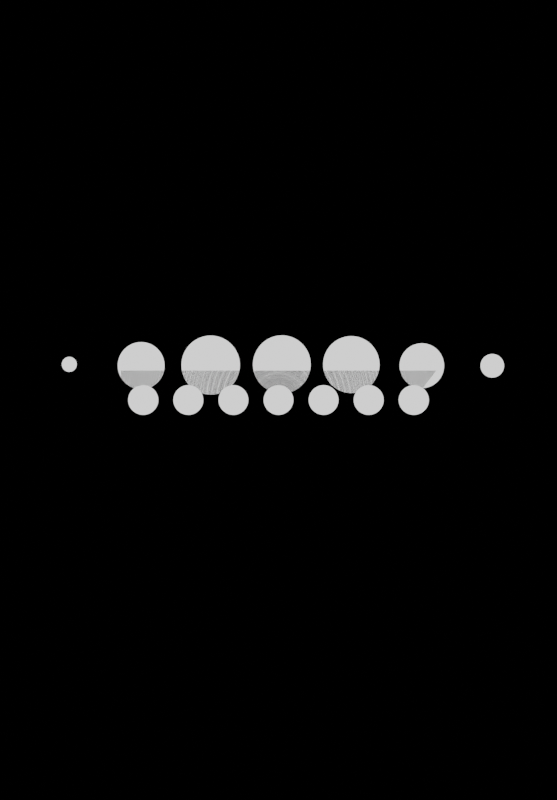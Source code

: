 # Source: untitled2.blend  (saved by Blender 3.0.0; exported with 4.5.12 LTS)
import bpy
from mathutils import Matrix  # noqa: F401  (used for matrix-valued properties, if any)

bpy.ops.wm.read_factory_settings(use_empty=True)
scene = bpy.context.scene
scene.name = 'Scene'

# ---- collections
col_collection = bpy.data.collections.new('Collection'); scene.collection.children.link(col_collection)

# ---- materials (node trees are filled in below, after node groups)
mat_material_001 = bpy.data.materials.new('Material.001')
mat_material_001.use_transparent_shadow = False
mat_material_002 = bpy.data.materials.new('Material.002')
mat_material_002.surface_render_method = 'BLENDED'
mat_material_002.blend_method = 'BLEND'
mat_material_002.use_transparent_shadow = False
mat_material_003 = bpy.data.materials.new('Material.003')
mat_material_003.alpha_threshold = 0.0
mat_material_003.use_transparent_shadow = False
mat_material_003.line_color = (0.0, 0.0, 0.0, 1.0)
mat_material_004 = bpy.data.materials.new('Material.004')
mat_material_004.use_transparent_shadow = False

# ---- material node trees
mat_material_001.use_nodes = True; mat_material_001.node_tree.nodes.clear()
_N = mat_material_001.node_tree.nodes; _L = mat_material_001.node_tree.links
n0 = _N.new('ShaderNodeOutputMaterial'); n0.name = 'Material Output'; n0.location = (512, 300)
n1 = _N.new('ShaderNodeBsdfPrincipled'); n1.name = 'Principled BSDF'; n1.location = (936, 267)
n1.distribution = 'GGX'
n1.subsurface_method = 'BURLEY'
n1.inputs[3].default_value = 1.45
n1.inputs[27].default_value = (0.0, 0.0, 0.0, 1.0)
n1.inputs[28].default_value = 1.0
n2 = _N.new('ShaderNodeWireframe'); n2.name = 'Wireframe'; n2.location = (-642, 307)
n3 = _N.new('ShaderNodeMixShader'); n3.name = 'Mix Shader'; n3.location = (24, 321)
n3.inputs[0].default_value = 0.25
n4 = _N.new('ShaderNodeEmission'); n4.name = 'Emission'; n4.location = (-318, 321)
n5 = _N.new('ShaderNodeEmission'); n5.name = 'Emission.001'; n5.location = (-163, 277)
n6 = _N.new('ShaderNodeMix'); n6.name = 'Mix.002'; n6.location = (-468, -18)
n6.data_type = 'RGBA'
n6.blend_type = 'DODGE'
n6.inputs[0].default_value = 1.0
n7 = _N.new('ShaderNodeMapping'); n7.name = 'Mapping'; n7.location = (-1399, 76)
n7.width = 240
n7.inputs[1].default_value = (0.84, 0.48, 0.37)
n7.inputs[2].default_value = (-0.07941, -0.02688, -0.02635)
n7.inputs[3].default_value = (0.73, 0.78, 1.0)
n8 = _N.new('ShaderNodeTexCoord'); n8.name = 'Texture Coordinate'; n8.location = (-1609, 59)
n8.width = 123
n9 = _N.new('ShaderNodeMix'); n9.name = 'Mix.001'; n9.location = (-766, 10)
n9.data_type = 'RGBA'
n9.blend_type = 'BURN'
n9.inputs[0].default_value = 0.9158
n9.inputs[7].default_value = (0.0, 0.0, 0.0, 1.0)
n10 = _N.new('ShaderNodeMapping'); n10.name = 'Mapping.001'; n10.location = (-1401, -339)
n10.width = 240
n10.inputs[1].default_value = (0.84, 0.53, 0.37)
n10.inputs[2].default_value = (-0.07941, -0.02688, 4.229)
n10.inputs[3].default_value = (0.73, 0.78, 1.0)
n11 = _N.new('ShaderNodeTexCoord'); n11.name = 'Texture Coordinate.001'; n11.location = (-1611, -356)
n11.width = 123
n12 = _N.new('ShaderNodeMix'); n12.name = 'Mix.004'; n12.location = (-768, -405)
n12.data_type = 'RGBA'
n12.blend_type = 'BURN'
n12.inputs[0].default_value = 0.9158
n12.inputs[7].default_value = (0.0, 0.0, 0.0, 1.0)
n13 = _N.new('ShaderNodeTexWave'); n13.name = 'Wave Texture'; n13.location = (-1062, 82)
n13.wave_type = 'RINGS'
n13.rings_direction = 'SPHERICAL'
n13.wave_profile = 'TRI'
n13.inputs[1].default_value = 10.0
n14 = _N.new('ShaderNodeMix'); n14.name = 'Mix.005'; n14.location = (-213, 5)
n14.data_type = 'RGBA'
n14.blend_type = 'ADD'
n14.inputs[0].default_value = 1.0
n15 = _N.new('ShaderNodeEmission'); n15.name = 'Emission Viewer'; n15.location = (512, 340)
n15.label = 'Viewer'
n15.hide = True
n16 = _N.new('ShaderNodeMix'); n16.name = 'Mix.003'; n16.location = (-470, -433)
n16.data_type = 'RGBA'
n16.blend_type = 'DODGE'
n16.inputs[0].default_value = 1.0
n17 = _N.new('ShaderNodeTexWave'); n17.name = 'Wave Texture.001'; n17.location = (-1030, -344)
n17.wave_type = 'RINGS'
n17.rings_direction = 'SPHERICAL'
n17.wave_profile = 'TRI'
n17.inputs[1].default_value = 10.0
n18 = _N.new('ShaderNodeMix'); n18.name = 'Mix'; n18.location = (267, 126)
n18.data_type = 'RGBA'
n18.blend_type = 'ADD'
n18.inputs[0].default_value = 1.0
n19 = _N.new('ShaderNodeValue'); n19.name = 'Value'; n19.location = (-1951, -313)
n19.outputs[0].default_value = 48.65
_L.new(n4.outputs[0], n3.inputs[1])
_L.new(n5.outputs[0], n3.inputs[2])
_L.new(n2.outputs[0], n18.inputs[6])
_L.new(n7.outputs[0], n13.inputs[0])
_L.new(n9.outputs[2], n6.inputs[6])
_L.new(n6.outputs[2], n14.inputs[6])
_L.new(n13.outputs[0], n9.inputs[6])
_L.new(n8.outputs[3], n7.inputs[0])
_L.new(n10.outputs[0], n17.inputs[0])
_L.new(n12.outputs[2], n16.inputs[6])
_L.new(n17.outputs[0], n12.inputs[6])
_L.new(n11.outputs[3], n10.inputs[0])
_L.new(n14.outputs[2], n18.inputs[7])
_L.new(n16.outputs[2], n14.inputs[7])
_L.new(n15.outputs[0], n0.inputs[0])
_L.new(n18.outputs[2], n15.inputs[0])
_L.new(n19.outputs[0], n17.inputs[6])
_L.new(n19.outputs[0], n13.inputs[6])
n0.is_active_output = True
mat_material_002.use_nodes = True; mat_material_002.node_tree.nodes.clear()
_N = mat_material_002.node_tree.nodes; _L = mat_material_002.node_tree.links
n0 = _N.new('ShaderNodeBsdfTransparent'); n0.name = 'Transparent BSDF'; n0.location = (400, 1)
n1 = _N.new('ShaderNodeOutputMaterial'); n1.name = 'Material Output'; n1.location = (812, 83)
n2 = _N.new('ShaderNodeBsdfPrincipled'); n2.name = 'Principled BSDF'; n2.location = (10, 300)
n2.distribution = 'GGX'
n2.subsurface_method = 'BURLEY'
n2.inputs[3].default_value = 1.45
n2.inputs[27].default_value = (0.0, 0.0, 0.0, 1.0)
n2.inputs[28].default_value = 1.0
_L.new(n0.outputs[0], n1.inputs[0])
n1.is_active_output = True
mat_material_003.use_nodes = True; mat_material_003.node_tree.nodes.clear()
_N = mat_material_003.node_tree.nodes; _L = mat_material_003.node_tree.links
n0 = _N.new('ShaderNodeOutputMaterial'); n0.name = 'Material Output'; n0.location = (300, 300)
n1 = _N.new('ShaderNodeEmission'); n1.name = 'Emission'; n1.location = (-220, 275)
n2 = _N.new('ShaderNodeBsdfPrincipled'); n2.name = 'Principled BSDF'; n2.location = (-1222, 319)
n2.distribution = 'GGX'
n2.subsurface_method = 'BURLEY'
n2.inputs[2].default_value = 0.4
n2.inputs[3].default_value = 1.45
n2.inputs[27].default_value = (0.0, 0.0, 0.0, 1.0)
n2.inputs[28].default_value = 1.0
_L.new(n1.outputs[0], n0.inputs[0])
n0.is_active_output = True
mat_material_004.use_nodes = True; mat_material_004.node_tree.nodes.clear()
_N = mat_material_004.node_tree.nodes; _L = mat_material_004.node_tree.links
n0 = _N.new('ShaderNodeOutputMaterial'); n0.name = 'Material Output'; n0.location = (1590, 300)
n1 = _N.new('ShaderNodeMix'); n1.name = 'Mix'; n1.location = (3454, -5848)
n1.data_type = 'RGBA'
n2 = _N.new('ShaderNodeMix'); n2.name = 'Mix.003'; n2.location = (466, 260)
n2.data_type = 'RGBA'
n2.blend_type = 'DODGE'
n2.inputs[0].default_value = 1.0
n2.inputs[7].default_value = (1.0, 1.0, 1.0, 1.0)
n3 = _N.new('ShaderNodeMix'); n3.name = 'Mix.002'; n3.location = (178, 284)
n3.data_type = 'RGBA'
n3.blend_type = 'BURN'
n3.inputs[7].default_value = (0.0, 0.0, 0.0, 1.0)
n4 = _N.new('ShaderNodeTexCoord'); n4.name = 'Texture Coordinate.002'; n4.location = (-1109, 1429)
n5 = _N.new('ShaderNodeSeparateXYZ'); n5.name = 'Separate XYZ.001'; n5.location = (-775, 1401)
n6 = _N.new('ShaderNodeMath'); n6.name = 'Math.001'; n6.location = (-280, 1417)
n6.operation = 'TANGENT'
n6.inputs[1].default_value = 1.0
n6.inputs[2].default_value = 0.0
n7 = _N.new('ShaderNodeMapping'); n7.name = 'Mapping.002'; n7.location = (-500, 1434)
n7.inputs[3].default_value = (-1.7, 1.0, 1.0)
n8 = _N.new('ShaderNodeMix'); n8.name = 'Mix.004'; n8.location = (183, 1140)
n8.data_type = 'RGBA'
n8.blend_type = 'MULTIPLY'
n8.clamp_result = True
n8.inputs[0].default_value = 1.0
n9 = _N.new('ShaderNodeMapping'); n9.name = 'Mapping.001'; n9.location = (-337, 1210)
n9.inputs[3].default_value = (-2.2, 1.0, 1.0)
n10 = _N.new('ShaderNodeMath'); n10.name = 'Math'; n10.location = (-84, 1115)
n10.operation = 'TANGENT'
n10.inputs[1].default_value = 1.0
n10.inputs[2].default_value = 0.0
n11 = _N.new('ShaderNodeTexWave'); n11.name = 'Wave Texture'; n11.location = (-696, 583)
n11.wave_type = 'RINGS'
n11.bands_direction = 'Z'
n11.inputs[1].default_value = -0.05
n12 = _N.new('ShaderNodeEmission'); n12.name = 'Emission'; n12.location = (1145, 242)
n13 = _N.new('ShaderNodeSeparateXYZ'); n13.name = 'Separate XYZ'; n13.location = (-960, 665)
n14 = _N.new('ShaderNodeInvert'); n14.name = 'Invert.001'; n14.location = (705, 262)
n15 = _N.new('ShaderNodeTexVoronoi'); n15.name = 'Voronoi Texture'; n15.location = (-585, 143)
n15.inputs[2].default_value = 7.06
n15.inputs[8].default_value = 0.02833
n16 = _N.new('ShaderNodeTexCoord'); n16.name = 'Texture Coordinate'; n16.location = (-1085, 146)
n17 = _N.new('ShaderNodeValToRGB'); n17.name = 'ColorRamp.001'; n17.location = (-365, 182)
n17.color_ramp.interpolation = 'B_SPLINE'
while len(n17.color_ramp.elements) > 1: n17.color_ramp.elements.remove(n17.color_ramp.elements[-1])
n17.color_ramp.elements[0].position = 0.08636; n17.color_ramp.elements[0].color = (0.0, 0.0, 0.0, 1.0)
_e = n17.color_ramp.elements.new(0.8636); _e.color = (1.0, 1.0, 1.0, 1.0)
n18 = _N.new('ShaderNodeMix'); n18.name = 'Mix.001'; n18.location = (925, 289)
n18.data_type = 'RGBA'
n18.blend_type = 'DARKEN'
n18.inputs[0].default_value = 1.0
n19 = _N.new('ShaderNodeValToRGB'); n19.name = 'ColorRamp'; n19.location = (-442, 492)
n19.color_ramp.interpolation = 'B_SPLINE'
while len(n19.color_ramp.elements) > 1: n19.color_ramp.elements.remove(n19.color_ramp.elements[-1])
n19.color_ramp.elements[0].position = 0.0; n19.color_ramp.elements[0].color = (0.0, 0.0, 0.0, 1.0)
_e = n19.color_ramp.elements.new(0.7455); _e.color = (1.0, 1.0, 1.0, 1.0)
n20 = _N.new('ShaderNodeValToRGB'); n20.name = 'ColorRamp.002'; n20.location = (301, -141)
n20.color_ramp.interpolation = 'CONSTANT'
while len(n20.color_ramp.elements) > 1: n20.color_ramp.elements.remove(n20.color_ramp.elements[-1])
n20.color_ramp.elements[0].position = 0.0; n20.color_ramp.elements[0].color = (0.0, 0.0, 0.0, 1.0)
_e = n20.color_ramp.elements.new(0.3773); _e.color = (1.0, 1.0, 1.0, 1.0)
_e = n20.color_ramp.elements.new(0.6682); _e.color = (0.0, 0.0, 0.0, 1.0)
n21 = _N.new('ShaderNodeTexGradient'); n21.name = 'Gradient Texture'; n21.location = (-81, -153)
n22 = _N.new('ShaderNodeTexCoord'); n22.name = 'Texture Coordinate.003'; n22.location = (-582, -269)
n23 = _N.new('ShaderNodeMapping'); n23.name = 'Mapping.003'; n23.location = (-372, -252)
n23.width = 240
n23.inputs[1].default_value = (0.66, 0.0, 0.0)
n23.inputs[2].default_value = (0.0, 0.0, 1.571)
n24 = _N.new('ShaderNodeInvert'); n24.name = 'Invert'; n24.location = (-131, 445)
n24.inputs[0].default_value = 0.7337
n25 = _N.new('ShaderNodeTexCoord'); n25.name = 'Texture Coordinate.001'; n25.location = (-1368, 712)
n26 = _N.new('ShaderNodeMapping'); n26.name = 'Mapping'; n26.location = (-875, 163)
n26.width = 240
n26.inputs[1].default_value = (0.0632, 0.0, 0.0)
_L.new(n3.outputs[2], n2.inputs[6])
_L.new(n2.outputs[2], n14.inputs[1])
_L.new(n15.outputs[0], n17.inputs[0])
_L.new(n10.outputs[0], n8.inputs[6])
_L.new(n9.outputs[0], n10.inputs[0])
_L.new(n5.outputs[0], n7.inputs[0])
_L.new(n4.outputs[3], n5.inputs[0])
_L.new(n7.outputs[0], n6.inputs[0])
_L.new(n6.outputs[0], n8.inputs[7])
_L.new(n25.outputs[3], n13.inputs[0])
_L.new(n13.outputs[0], n11.inputs[0])
_L.new(n11.outputs[0], n19.inputs[0])
_L.new(n19.outputs[0], n24.inputs[1])
_L.new(n12.outputs[0], n0.inputs[0])
_L.new(n14.outputs[0], n18.inputs[6])
_L.new(n26.outputs[0], n15.inputs[0])
_L.new(n16.outputs[0], n26.inputs[0])
_L.new(n17.outputs[0], n3.inputs[6])
_L.new(n24.outputs[0], n3.inputs[0])
_L.new(n18.outputs[2], n12.inputs[0])
_L.new(n21.outputs[0], n20.inputs[0])
_L.new(n20.outputs[0], n18.inputs[7])
_L.new(n23.outputs[0], n21.inputs[0])
_L.new(n22.outputs[3], n23.inputs[0])
n0.is_active_output = True

# ---- world
world_world = bpy.data.worlds.new('World'); scene.world = world_world
world_world.use_nodes = True; world_world.node_tree.nodes.clear()
_N = world_world.node_tree.nodes; _L = world_world.node_tree.links
n0 = _N.new('ShaderNodeOutputWorld'); n0.name = 'World Output'; n0.location = (300, 300)
n1 = _N.new('ShaderNodeBackground'); n1.name = 'Background'; n1.location = (10, 300)
n1.inputs[0].default_value = (0.0, 0.0, 0.0, 1.0)
_L.new(n1.outputs[0], n0.inputs[0])
n0.is_active_output = True
world_world.color = (0.05088, 0.05088, 0.05088)
world_world.use_sun_shadow = False
world_world.sun_shadow_jitter_overblur = 0.0

# ---- cameras
cam_camera = bpy.data.cameras.new('Camera')
cam_camera.clip_end = 100.0
cam_camera.lens = 63.0
cam_camera.sensor_width = 76.0
cam_camera.ortho_scale = 3.274

# ---- lights
light_light = bpy.data.lights.new('Light', 'POINT')
light_light.transmission_factor = 0.0
light_light.energy = 1000.0
light_light.shadow_soft_size = 0.1
light_light.shadow_maximum_resolution = 0.006
light_light.use_absolute_resolution = True

# ---- meshes
me_cylinder_002 = bpy.data.meshes.new('Cylinder.002')
me_cylinder_002.from_pydata([(0.0, 1.0, -1.0), (0.0, 1.0, 1.0), (0.866, -0.5, -1.0), (0.866, -0.5, 1.0), (-0.866, -0.5, -1.0), (-0.866, -0.5, 1.0)], [], [(0, 1, 3, 2), (2, 3, 5, 4), (3, 1, 5), (4, 5, 1, 0), (0, 2, 4)])
_uv = me_cylinder_002.uv_layers.new(name='UVMap')
_uv.uv.foreach_set('vector', [1.0, 0.5, 1.0, 1.0, 0.6667, 1.0, 0.6667, 0.5, 0.6667, 0.5, 0.6667, 1.0, 0.3333, 1.0, 0.3333, 0.5, 0.4578, 0.13, 0.25, 0.49, 0.04215, 0.13, 0.3333, 0.5, 0.3333, 1.0, -5.96e-08, 1.0, -5.96e-08, 0.5, 0.75, 0.49, 0.9578, 0.13, 0.5422, 0.13])
me_cylinder_002.materials.append(mat_material_001)
me_cylinder_002.use_remesh_fix_poles = True
me_cylinder_002.use_remesh_preserve_attributes = False
me_cylinder_002.update()
me_plane = bpy.data.meshes.new('Plane')
me_plane.from_pydata([(-1.0, -0.1866, 0.0), (1.0, -0.1866, 0.0), (-1.0, 0.1866, 0.0), (1.0, 0.1866, 0.0), (-0.7143, -0.1866, 0.0), (-0.4286, -0.1866, 0.0), (-0.1429, -0.1866, 0.0), (0.1429, -0.1866, 0.0), (0.4286, -0.1866, 0.0), (0.7143, -0.1866, 0.0), (0.7143, 0.1866, 0.0), (0.4286, 0.1866, 0.0), (0.1429, 0.1866, 0.0), (-0.1429, 0.1866, 0.0), (-0.4286, 0.1866, 0.0), (-0.7143, 0.1866, 0.0)], [], [(9, 1, 3, 10), (0, 4, 15, 2), (4, 5, 14, 15), (5, 6, 13, 14), (6, 7, 12, 13), (7, 8, 11, 12), (8, 9, 10, 11)])
_uv = me_plane.uv_layers.new(name='UVMap')
_uv.uv.foreach_set('vector', [0.8571, 0.0, 1.0, 0.0, 1.0, 1.0, 0.8571, 1.0, 0.0, 0.0, 0.1429, 0.0, 0.1429, 1.0, 0.0, 1.0, 0.1429, 0.0, 0.2857, 0.0, 0.2857, 1.0, 0.1429, 1.0, 0.2857, 0.0, 0.4286, 0.0, 0.4286, 1.0, 0.2857, 1.0, 0.4286, 0.0, 0.5714, 0.0, 0.5714, 1.0, 0.4286, 1.0, 0.5714, 0.0, 0.7143, 0.0, 0.7143, 1.0, 0.5714, 1.0, 0.7143, 0.0, 0.8571, 0.0, 0.8571, 1.0, 0.7143, 1.0])
me_plane.materials.append(mat_material_002)
me_plane.use_remesh_fix_poles = True
me_plane.use_remesh_preserve_attributes = False
me_plane.update()
me_roundcube = bpy.data.meshes.new('Roundcube')
me_roundcube.from_pydata([(0.1022, 0.1022, -0.1022), (0.05108, 0.1198, -0.1198), (0.0, 0.1251, -0.1251), (-0.05108, 0.1198, -0.1198), (0.1198, 0.1198, -0.05108), (0.05989, 0.1553, -0.05989), (0.0, 0.1655, -0.06255), (-0.05989, 0.1553, -0.05989), (0.1251, 0.1251, 0.0), (0.06255, 0.1655, 0.0), (0.0, 0.1769, 0.0), (-0.06255, 0.1655, 0.0), (0.1198, 0.1198, 0.05108), (0.05989, 0.1553, 0.05989), (0.0, 0.1655, 0.06255), (-0.05989, 0.1553, 0.05989), (-0.1022, 0.1022, -0.1022), (-0.1198, 0.05108, -0.1198), (-0.1251, 0.0, -0.1251), (-0.1198, -0.05108, -0.1198), (-0.1198, 0.1198, -0.05108), (-0.1553, 0.05989, -0.05989), (-0.1655, 0.0, -0.06255), (-0.1553, -0.05989, -0.05989), (-0.1251, 0.1251, 0.0), (-0.1655, 0.06255, 0.0), (-0.1769, 0.0, 0.0), (-0.1655, -0.06255, 0.0), (-0.1198, 0.1198, 0.05108), (-0.1553, 0.05989, 0.05989), (-0.1655, 0.0, 0.06255), (-0.1553, -0.05989, 0.05989), (-0.1022, -0.1022, -0.1022), (-0.05108, -0.1198, -0.1198), (0.0, -0.1251, -0.1251), (0.05108, -0.1198, -0.1198), (-0.1198, -0.1198, -0.05108), (-0.05989, -0.1553, -0.05989), (0.0, -0.1655, -0.06255), (0.05989, -0.1553, -0.05989), (-0.1251, -0.1251, 0.0), (-0.06255, -0.1655, 0.0), (0.0, -0.1769, 0.0), (0.06255, -0.1655, 0.0), (-0.1198, -0.1198, 0.05108), (-0.05989, -0.1553, 0.05989), (0.0, -0.1655, 0.06255), (0.05989, -0.1553, 0.05989), (0.1022, -0.1022, -0.1022), (0.1198, -0.05108, -0.1198), (0.1251, 0.0, -0.1251), (0.1198, 0.05108, -0.1198), (0.1198, -0.1198, -0.05108), (0.1553, -0.05989, -0.05989), (0.1655, 0.0, -0.06255), (0.1553, 0.05989, -0.05989), (0.1251, -0.1251, 0.0), (0.1655, -0.06255, 0.0), (0.1769, 0.0, 0.0), (0.1655, 0.06255, 0.0), (0.1198, -0.1198, 0.05108), (0.1553, -0.05989, 0.05989), (0.1655, 0.0, 0.06255), (0.1553, 0.05989, 0.05989), (0.05989, -0.05989, -0.1553), (0.0, -0.06255, -0.1655), (-0.05989, -0.05989, -0.1553), (0.06255, 0.0, -0.1655), (0.0, 0.0, -0.1769), (-0.06255, 0.0, -0.1655), (0.05989, 0.05989, -0.1553), (0.0, 0.06255, -0.1655), (-0.05989, 0.05989, -0.1553), (0.1022, 0.1022, 0.1022), (0.05108, 0.1198, 0.1198), (0.0, 0.1251, 0.1251), (-0.05108, 0.1198, 0.1198), (-0.1022, 0.1022, 0.1022), (0.1198, 0.05108, 0.1198), (0.05989, 0.05989, 0.1553), (0.0, 0.06255, 0.1655), (-0.05989, 0.05989, 0.1553), (-0.1198, 0.05108, 0.1198), (0.1251, 0.0, 0.1251), (0.06255, 0.0, 0.1655), (0.0, 0.0, 0.1769), (-0.06255, 0.0, 0.1655), (-0.1251, 0.0, 0.1251), (0.1198, -0.05108, 0.1198), (0.05989, -0.05989, 0.1553), (0.0, -0.06255, 0.1655), (-0.05989, -0.05989, 0.1553), (-0.1198, -0.05108, 0.1198), (0.1022, -0.1022, 0.1022), (0.05108, -0.1198, 0.1198), (0.0, -0.1251, 0.1251), (-0.05108, -0.1198, 0.1198), (-0.1022, -0.1022, 0.1022)], [], [(0, 1, 5, 4), (1, 2, 6, 5), (2, 3, 7, 6), (3, 16, 20, 7), (4, 5, 9, 8), (5, 6, 10, 9), (6, 7, 11, 10), (7, 20, 24, 11), (8, 9, 13, 12), (9, 10, 14, 13), (10, 11, 15, 14), (11, 24, 28, 15), (12, 13, 74, 73), (13, 14, 75, 74), (14, 15, 76, 75), (15, 28, 77, 76), (16, 17, 21, 20), (17, 18, 22, 21), (18, 19, 23, 22), (19, 32, 36, 23), (20, 21, 25, 24), (21, 22, 26, 25), (22, 23, 27, 26), (23, 36, 40, 27), (24, 25, 29, 28), (25, 26, 30, 29), (26, 27, 31, 30), (27, 40, 44, 31), (28, 29, 82, 77), (29, 30, 87, 82), (30, 31, 92, 87), (31, 44, 97, 92), (32, 33, 37, 36), (33, 34, 38, 37), (34, 35, 39, 38), (35, 48, 52, 39), (36, 37, 41, 40), (37, 38, 42, 41), (38, 39, 43, 42), (39, 52, 56, 43), (40, 41, 45, 44), (41, 42, 46, 45), (42, 43, 47, 46), (43, 56, 60, 47), (44, 45, 96, 97), (45, 46, 95, 96), (46, 47, 94, 95), (47, 60, 93, 94), (48, 49, 53, 52), (49, 50, 54, 53), (50, 51, 55, 54), (51, 0, 4, 55), (52, 53, 57, 56), (53, 54, 58, 57), (54, 55, 59, 58), (55, 4, 8, 59), (56, 57, 61, 60), (57, 58, 62, 61), (58, 59, 63, 62), (59, 8, 12, 63), (60, 61, 88, 93), (61, 62, 83, 88), (62, 63, 78, 83), (63, 12, 73, 78), (48, 35, 64, 49), (35, 34, 65, 64), (34, 33, 66, 65), (33, 32, 19, 66), (49, 64, 67, 50), (64, 65, 68, 67), (65, 66, 69, 68), (66, 19, 18, 69), (50, 67, 70, 51), (67, 68, 71, 70), (68, 69, 72, 71), (69, 18, 17, 72), (51, 70, 1, 0), (70, 71, 2, 1), (71, 72, 3, 2), (72, 17, 16, 3), (73, 74, 79, 78), (74, 75, 80, 79), (75, 76, 81, 80), (76, 77, 82, 81), (78, 79, 84, 83), (79, 80, 85, 84), (80, 81, 86, 85), (81, 82, 87, 86), (83, 84, 89, 88), (84, 85, 90, 89), (85, 86, 91, 90), (86, 87, 92, 91), (88, 89, 94, 93), (89, 90, 95, 94), (90, 91, 96, 95), (91, 92, 97, 96)])
me_roundcube.polygons.foreach_set('use_smooth', [True] * 96)
me_roundcube.materials.append(mat_material_003)
me_roundcube.use_remesh_fix_poles = True
me_roundcube.use_remesh_preserve_attributes = False
me_roundcube.update()
me_plane_001 = bpy.data.meshes.new('Plane.001')
me_plane_001.from_pydata([(-1.0, -1.0, 0.0), (1.0, -1.0, 0.0), (-1.0, 1.0, 0.0), (1.0, 1.0, 0.0)], [], [(0, 1, 3, 2)])
_uv = me_plane_001.uv_layers.new(name='UVMap')
_uv.uv.foreach_set('vector', [0.0, 0.0, 1.0, 0.0, 1.0, 1.0, 0.0, 1.0])
me_plane_001.materials.append(mat_material_004)
me_plane_001.use_remesh_fix_poles = True
me_plane_001.use_remesh_preserve_attributes = False
me_plane_001.update()

# ---- objects
ob_light = bpy.data.objects.new('Light', light_light)
ob_camera = bpy.data.objects.new('Camera', cam_camera)
ob_cylinder = bpy.data.objects.new('Cylinder', me_cylinder_002)
ob_plane = bpy.data.objects.new('Plane', me_plane)
ob_roundcube = bpy.data.objects.new('Roundcube', me_roundcube)
ob_plane_001 = bpy.data.objects.new('Plane.001', me_plane_001)

# ---- transforms, parenting, visibility, modifiers, constraints
ob_light.location = (4.076, 1.005, 5.904)
ob_light.rotation_euler = (0.6503, 0.05522, 1.866)
ob_light.lock_rotations_4d = False
ob_light.empty_display_type = 'ARROWS'
ob_light.color = (0.0, 0.0, 0.0, 0.0)
ob_light.hide_render = True
ob_light.lineart.crease_threshold = 0.0
ob_camera.location = (0.0, 0.0, 4.205)
ob_camera.lock_rotations_4d = False
ob_camera.empty_display_type = 'ARROWS'
ob_camera.color = (0.0, 0.0, 0.0, 0.0)
ob_camera.display_type = 'WIRE'
ob_camera.lineart.crease_threshold = 0.0
ob_cylinder.location = (0.0, -0.3009, 0.0)
ob_cylinder.hide_render = True
_m = ob_cylinder.modifiers.new('Wireframe', 'WIREFRAME')
ob_plane.location = (0.0, 0.0, 0.0)
ob_plane.instance_type = 'FACES'
_m = ob_plane.modifiers.new('Wave', 'WAVE')
_m.time_offset = 22.2
_m.lifetime = 17.2
_m.speed = 0.06743
_m.height = 2.0
ob_roundcube.parent = ob_plane
ob_roundcube.location = (0.0, 0.0, 0.0)
ob_roundcube.scale = (0.5558, 0.5558, 0.5558)
_m = ob_roundcube.modifiers.new('Subdivision', 'SUBSURF')
_m.levels = 2
_m.render_levels = 3
ob_plane_001.location = (0.0, 0.0, 0.0)
ob_plane_001.scale = (1.603, 1.603, 1.603)

# ---- collection membership
col_collection.objects.link(ob_light)
col_collection.objects.link(ob_camera)
col_collection.objects.link(ob_cylinder)
col_collection.objects.link(ob_plane)
col_collection.objects.link(ob_roundcube)
col_collection.objects.link(ob_plane_001)

# ---- scene / render settings (as saved in the file)
scene.camera = ob_camera
scene.frame_start = 1; scene.frame_end = 50; scene.frame_set(3)
scene.render.engine = 'BLENDER_EEVEE_NEXT'
scene.render.image_settings.file_format = 'FFMPEG'
scene.render.image_settings.color_mode = 'RGB'
scene.render.resolution_x = 876
scene.render.resolution_y = 1258
scene.render.fps = 25
scene.cycles.use_denoising = False
scene.cycles.samples = 128
scene.cycles.sampling_pattern = 'TABULATED_SOBOL'
scene.cycles.use_adaptive_sampling = False
scene.cycles.use_light_tree = False
scene.eevee.taa_samples = 64
scene.view_settings.view_transform = 'Filmic'
bpy.context.view_layer.update()
